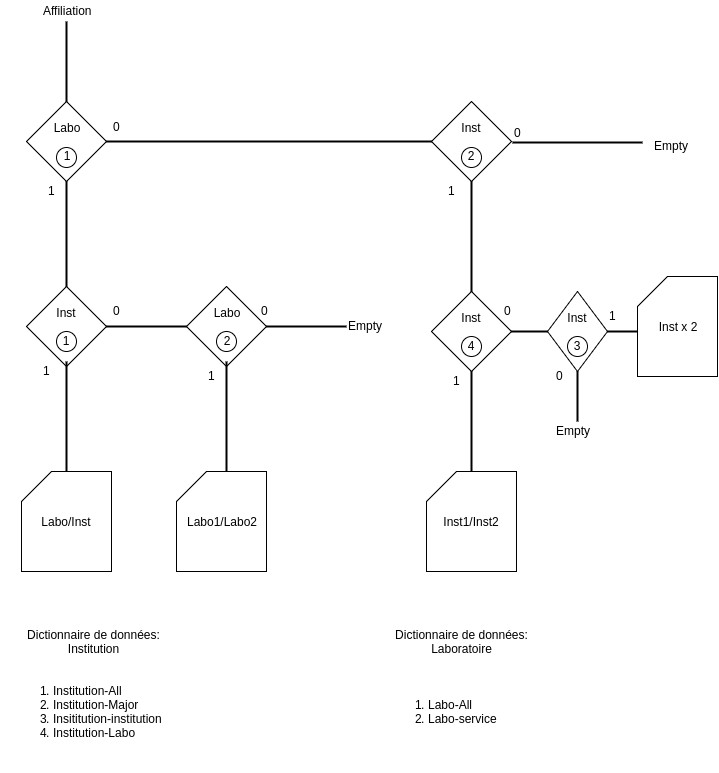

The diagram above was exported from draw.io. Its source (the exported page's mxGraphModel, read from the mxfile embedded in the PNG):
<mxGraphModel dx="1041" dy="532" grid="1" gridSize="10" guides="1" tooltips="1" connect="1" arrows="1" fold="1" page="1" pageScale="1" pageWidth="826" pageHeight="1169" background="#ffffff" math="0" shadow="0">
  <root>
    <mxCell id="0" />
    <mxCell id="1" parent="0" />
    <mxCell id="2" value="Labo&lt;div&gt;&lt;br&gt;&lt;/div&gt;&lt;div&gt;1&lt;/div&gt;" style="rhombus;whiteSpace=wrap;html=1;" parent="1" vertex="1">
      <mxGeometry x="125" y="170" width="80" height="80" as="geometry" />
    </mxCell>
    <mxCell id="3" value="Inst&lt;div&gt;&lt;br&gt;&lt;/div&gt;&lt;div&gt;2&lt;/div&gt;" style="rhombus;whiteSpace=wrap;html=1;" parent="1" vertex="1">
      <mxGeometry x="530" y="170" width="80" height="80" as="geometry" />
    </mxCell>
    <mxCell id="5" value="" style="line;strokeWidth=2;html=1;" parent="1" vertex="1">
      <mxGeometry x="205" y="205" width="325" height="10" as="geometry" />
    </mxCell>
    <mxCell id="6" value="0" style="text;html=1;resizable=0;points=[];autosize=1;align=left;verticalAlign=top;spacingTop=-4;" parent="1" vertex="1">
      <mxGeometry x="210" y="186" width="20" height="20" as="geometry" />
    </mxCell>
    <mxCell id="7" value="1" style="text;html=1;resizable=0;points=[];autosize=1;align=left;verticalAlign=top;spacingTop=-4;" parent="1" vertex="1">
      <mxGeometry x="145" y="250" width="20" height="20" as="geometry" />
    </mxCell>
    <mxCell id="8" value="" style="line;strokeWidth=2;direction=south;html=1;" parent="1" vertex="1">
      <mxGeometry x="160" y="250" width="10" height="110" as="geometry" />
    </mxCell>
    <mxCell id="10" value="" style="line;strokeWidth=2;direction=south;html=1;" parent="1" vertex="1">
      <mxGeometry x="160" y="90" width="10" height="80" as="geometry" />
    </mxCell>
    <mxCell id="11" value="Affiliation" style="text;html=1;resizable=0;points=[];autosize=1;align=left;verticalAlign=top;spacingTop=-4;" parent="1" vertex="1">
      <mxGeometry x="140" y="70" width="60" height="20" as="geometry" />
    </mxCell>
    <mxCell id="12" value="" style="line;strokeWidth=2;html=1;" parent="1" vertex="1">
      <mxGeometry x="611" y="206" width="130" height="10" as="geometry" />
    </mxCell>
    <mxCell id="14" value="Empty" style="text;html=1;resizable=0;points=[];autosize=1;align=left;verticalAlign=top;spacingTop=-4;" parent="1" vertex="1">
      <mxGeometry x="751" y="205" width="50" height="20" as="geometry" />
    </mxCell>
    <mxCell id="15" value="" style="line;strokeWidth=2;direction=south;html=1;" parent="1" vertex="1">
      <mxGeometry x="565" y="250" width="10" height="110" as="geometry" />
    </mxCell>
    <mxCell id="17" style="edgeStyle=orthogonalEdgeStyle;rounded=0;html=1;exitX=0.25;exitY=0.5;exitPerimeter=0;entryX=0.25;entryY=0.5;entryPerimeter=0;jettySize=auto;orthogonalLoop=1;" parent="1" source="15" target="15" edge="1">
      <mxGeometry relative="1" as="geometry" />
    </mxCell>
    <mxCell id="18" value="Inst&lt;div&gt;&lt;br&gt;&lt;/div&gt;&lt;div&gt;1&lt;/div&gt;" style="rhombus;whiteSpace=wrap;html=1;" parent="1" vertex="1">
      <mxGeometry x="125" y="355" width="80" height="80" as="geometry" />
    </mxCell>
    <mxCell id="19" value="&lt;div&gt;Inst&lt;/div&gt;&lt;div&gt;&lt;br&gt;&lt;/div&gt;&lt;div&gt;4&lt;/div&gt;" style="rhombus;whiteSpace=wrap;html=1;" parent="1" vertex="1">
      <mxGeometry x="530" y="360" width="80" height="80" as="geometry" />
    </mxCell>
    <mxCell id="20" style="edgeStyle=orthogonalEdgeStyle;rounded=0;html=1;exitX=1;exitY=0.5;exitPerimeter=0;entryX=1;entryY=0.5;entryPerimeter=0;jettySize=auto;orthogonalLoop=1;" parent="1" source="12" target="12" edge="1">
      <mxGeometry relative="1" as="geometry" />
    </mxCell>
    <mxCell id="21" value="Labo&lt;div&gt;&lt;br&gt;&lt;/div&gt;&lt;div&gt;2&lt;/div&gt;" style="rhombus;whiteSpace=wrap;html=1;" parent="1" vertex="1">
      <mxGeometry x="285" y="355" width="80" height="80" as="geometry" />
    </mxCell>
    <mxCell id="22" value="" style="line;strokeWidth=2;direction=south;html=1;" parent="1" vertex="1">
      <mxGeometry x="160" y="430" width="10" height="110" as="geometry" />
    </mxCell>
    <mxCell id="23" value="1" style="text;html=1;resizable=0;points=[];autosize=1;align=left;verticalAlign=top;spacingTop=-4;" parent="1" vertex="1">
      <mxGeometry x="140" y="430" width="20" height="20" as="geometry" />
    </mxCell>
    <mxCell id="24" value="0" style="text;html=1;resizable=0;points=[];autosize=1;align=left;verticalAlign=top;spacingTop=-4;" parent="1" vertex="1">
      <mxGeometry x="210" y="370" width="20" height="20" as="geometry" />
    </mxCell>
    <mxCell id="25" value="Labo/Inst" style="shape=card;whiteSpace=wrap;html=1;" parent="1" vertex="1">
      <mxGeometry x="120" y="540" width="90" height="100" as="geometry" />
    </mxCell>
    <mxCell id="26" value="" style="line;strokeWidth=2;html=1;" parent="1" vertex="1">
      <mxGeometry x="610" y="395" width="36" height="10" as="geometry" />
    </mxCell>
    <mxCell id="30" value="0" style="text;html=1;resizable=0;points=[];autosize=1;align=left;verticalAlign=top;spacingTop=-4;" parent="1" vertex="1">
      <mxGeometry x="611" y="192" width="20" height="20" as="geometry" />
    </mxCell>
    <mxCell id="31" value="" style="line;strokeWidth=2;html=1;" parent="1" vertex="1">
      <mxGeometry x="205" y="390" width="80" height="10" as="geometry" />
    </mxCell>
    <mxCell id="34" value="Inst x 2" style="shape=card;whiteSpace=wrap;html=1;" parent="1" vertex="1">
      <mxGeometry x="736" y="345" width="80" height="100" as="geometry" />
    </mxCell>
    <mxCell id="35" style="edgeStyle=orthogonalEdgeStyle;rounded=0;html=1;exitX=0.25;exitY=0.5;exitPerimeter=0;entryX=0.25;entryY=0.5;entryPerimeter=0;jettySize=auto;orthogonalLoop=1;" parent="1" source="26" target="26" edge="1">
      <mxGeometry relative="1" as="geometry" />
    </mxCell>
    <mxCell id="36" value="" style="line;strokeWidth=2;html=1;" parent="1" vertex="1">
      <mxGeometry x="365" y="390" width="80" height="10" as="geometry" />
    </mxCell>
    <mxCell id="37" value="Empty" style="text;html=1;resizable=0;points=[];autosize=1;align=left;verticalAlign=top;spacingTop=-4;" parent="1" vertex="1">
      <mxGeometry x="445" y="385" width="50" height="20" as="geometry" />
    </mxCell>
    <mxCell id="38" value="Labo1/Labo2" style="shape=card;whiteSpace=wrap;html=1;" parent="1" vertex="1">
      <mxGeometry x="275" y="540" width="90" height="100" as="geometry" />
    </mxCell>
    <mxCell id="39" value="" style="line;strokeWidth=2;direction=south;html=1;" parent="1" vertex="1">
      <mxGeometry x="320" y="430" width="10" height="110" as="geometry" />
    </mxCell>
    <mxCell id="41" value="Inst1/Inst2" style="shape=card;whiteSpace=wrap;html=1;" parent="1" vertex="1">
      <mxGeometry x="525" y="540" width="90" height="100" as="geometry" />
    </mxCell>
    <mxCell id="42" value="" style="line;strokeWidth=2;direction=south;html=1;" parent="1" vertex="1">
      <mxGeometry x="565" y="440" width="10" height="100" as="geometry" />
    </mxCell>
    <mxCell id="43" value="1" style="text;html=1;resizable=0;points=[];autosize=1;align=left;verticalAlign=top;spacingTop=-4;" parent="1" vertex="1">
      <mxGeometry x="545" y="250" width="20" height="20" as="geometry" />
    </mxCell>
    <mxCell id="44" value="1" style="text;html=1;resizable=0;points=[];autosize=1;align=left;verticalAlign=top;spacingTop=-4;" parent="1" vertex="1">
      <mxGeometry x="550" y="440" width="20" height="20" as="geometry" />
    </mxCell>
    <mxCell id="45" value="0" style="text;html=1;resizable=0;points=[];autosize=1;align=left;verticalAlign=top;spacingTop=-4;" parent="1" vertex="1">
      <mxGeometry x="601" y="370" width="20" height="20" as="geometry" />
    </mxCell>
    <mxCell id="47" value="0" style="text;html=1;resizable=0;points=[];autosize=1;align=left;verticalAlign=top;spacingTop=-4;" parent="1" vertex="1">
      <mxGeometry x="358" y="370" width="20" height="20" as="geometry" />
    </mxCell>
    <mxCell id="48" value="1" style="text;html=1;resizable=0;points=[];autosize=1;align=left;verticalAlign=top;spacingTop=-4;" parent="1" vertex="1">
      <mxGeometry x="305" y="435" width="20" height="20" as="geometry" />
    </mxCell>
    <mxCell id="50" value="&lt;ol&gt;&lt;li&gt;Institution-All&lt;/li&gt;&lt;li&gt;Institution-Major&lt;/li&gt;&lt;li&gt;Insititution-institution&lt;/li&gt;&lt;li&gt;Institution-Labo&lt;/li&gt;&lt;/ol&gt;" style="text;html=1;whiteSpace=wrap;verticalAlign=middle;overflow=hidden;" parent="1" vertex="1">
      <mxGeometry x="110" y="720" width="180" height="120" as="geometry" />
    </mxCell>
    <mxCell id="52" value="&lt;ol&gt;&lt;li&gt;Labo-All&lt;/li&gt;&lt;li&gt;Labo-service&lt;/li&gt;&lt;/ol&gt;" style="text;html=1;whiteSpace=wrap;verticalAlign=middle;overflow=hidden;" parent="1" vertex="1">
      <mxGeometry x="485" y="740" width="180" height="80" as="geometry" />
    </mxCell>
    <mxCell id="53" value="Dictionnaire de données:&lt;div&gt;Institution&lt;/div&gt;" style="text;html=1;strokeColor=none;fillColor=none;align=center;verticalAlign=middle;whiteSpace=wrap;" vertex="1" parent="1">
      <mxGeometry x="100" y="700" width="185" height="20" as="geometry" />
    </mxCell>
    <mxCell id="55" value="Dictionnaire de données:&lt;div&gt;Laboratoire&lt;/div&gt;" style="text;html=1;strokeColor=none;fillColor=none;align=center;verticalAlign=middle;whiteSpace=wrap;" vertex="1" parent="1">
      <mxGeometry x="468" y="700" width="185" height="20" as="geometry" />
    </mxCell>
    <mxCell id="57" value="" style="ellipse;whiteSpace=wrap;html=1;aspect=fixed;fillColor=none;gradientColor=#ffffff;" vertex="1" parent="1">
      <mxGeometry x="560" y="405" width="20" height="20" as="geometry" />
    </mxCell>
    <mxCell id="58" value="" style="ellipse;whiteSpace=wrap;html=1;aspect=fixed;fillColor=none;gradientColor=#ffffff;" vertex="1" parent="1">
      <mxGeometry x="560" y="216" width="20" height="20" as="geometry" />
    </mxCell>
    <mxCell id="59" value="" style="ellipse;whiteSpace=wrap;html=1;aspect=fixed;fillColor=none;gradientColor=#ffffff;" vertex="1" parent="1">
      <mxGeometry x="155" y="400" width="20" height="20" as="geometry" />
    </mxCell>
    <mxCell id="60" value="" style="ellipse;whiteSpace=wrap;html=1;aspect=fixed;fillColor=none;gradientColor=#ffffff;" vertex="1" parent="1">
      <mxGeometry x="666" y="405" width="20" height="20" as="geometry" />
    </mxCell>
    <mxCell id="61" value="" style="ellipse;whiteSpace=wrap;html=1;aspect=fixed;fillColor=none;gradientColor=#ffffff;" vertex="1" parent="1">
      <mxGeometry x="315" y="400" width="20" height="20" as="geometry" />
    </mxCell>
    <mxCell id="62" value="" style="ellipse;whiteSpace=wrap;html=1;aspect=fixed;fillColor=none;gradientColor=#ffffff;" vertex="1" parent="1">
      <mxGeometry x="155" y="216" width="20" height="20" as="geometry" />
    </mxCell>
    <mxCell id="63" value="Inst&lt;div&gt;&lt;br&gt;&lt;/div&gt;&lt;div&gt;3&lt;/div&gt;" style="rhombus;whiteSpace=wrap;html=1;fillColor=none;gradientColor=#ffffff;" vertex="1" parent="1">
      <mxGeometry x="646" y="360" width="60" height="80" as="geometry" />
    </mxCell>
    <mxCell id="65" value="" style="line;strokeWidth=2;html=1;" vertex="1" parent="1">
      <mxGeometry x="706" y="365" width="30" height="70" as="geometry" />
    </mxCell>
    <mxCell id="67" value="" style="line;strokeWidth=2;direction=south;html=1;" vertex="1" parent="1">
      <mxGeometry x="671" y="440" width="10" height="50" as="geometry" />
    </mxCell>
    <mxCell id="68" value="Empty" style="text;html=1;resizable=0;points=[];autosize=1;align=left;verticalAlign=top;spacingTop=-4;" vertex="1" parent="1">
      <mxGeometry x="653" y="490" width="50" height="20" as="geometry" />
    </mxCell>
    <mxCell id="69" value="1" style="text;html=1;resizable=0;points=[];autosize=1;align=left;verticalAlign=top;spacingTop=-4;" vertex="1" parent="1">
      <mxGeometry x="706" y="375" width="20" height="20" as="geometry" />
    </mxCell>
    <mxCell id="70" value="0" style="text;html=1;resizable=0;points=[];autosize=1;align=left;verticalAlign=top;spacingTop=-4;" vertex="1" parent="1">
      <mxGeometry x="653" y="435" width="20" height="20" as="geometry" />
    </mxCell>
  </root>
</mxGraphModel>